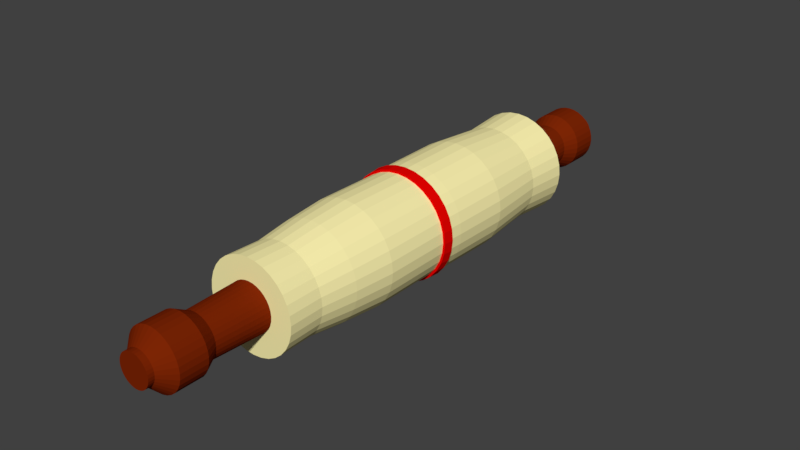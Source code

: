 # Source: scroll.blend  (saved by Blender 2.78.0; exported with 4.5.12 LTS)
import bpy
from mathutils import Matrix  # noqa: F401  (used for matrix-valued properties, if any)

bpy.ops.wm.read_factory_settings(use_empty=True)
scene = bpy.context.scene
scene.name = 'Scene'

# ---- collections
col_collection_1 = bpy.data.collections.new('Collection 1'); scene.collection.children.link(col_collection_1)

# ---- materials (node trees are filled in below, after node groups)
mat_material_003 = bpy.data.materials.new('Material.003')
mat_material_003.alpha_threshold = 0.0
mat_material_003.use_transparent_shadow = False
mat_material_003.diffuse_color = (1.0, 0.9116, 0.4422, 1.0)
mat_material_003.roughness = 0.5
mat_material_003.specular_intensity = 0.0
mat_material_001 = bpy.data.materials.new('Material.001')
mat_material_001.alpha_threshold = 0.0
mat_material_001.use_transparent_shadow = False
mat_material_001.diffuse_color = (0.8, 0.0007881, 0.0, 1.0)
mat_material_001.roughness = 0.5
mat_material_001.specular_intensity = 0.0
mat_material_002 = bpy.data.materials.new('Material.002')
mat_material_002.alpha_threshold = 0.0
mat_material_002.use_transparent_shadow = False
mat_material_002.diffuse_color = (0.2019, 0.01872, 0.001587, 1.0)
mat_material_002.roughness = 0.5
mat_material_002.specular_intensity = 0.0
mat_material_004 = bpy.data.materials.new('Material.004')
mat_material_004.alpha_threshold = 0.0
mat_material_004.use_transparent_shadow = False
mat_material_004.diffuse_color = (1.0, 0.9116, 0.4422, 1.0)
mat_material_004.roughness = 0.5
mat_material_004.specular_intensity = 0.0
mat_material_005 = bpy.data.materials.new('Material.005')
mat_material_005.alpha_threshold = 0.0
mat_material_005.use_transparent_shadow = False
mat_material_005.diffuse_color = (0.8, 0.0007881, 0.0, 1.0)
mat_material_005.roughness = 0.5
mat_material_005.specular_intensity = 0.0
mat_material_006 = bpy.data.materials.new('Material.006')
mat_material_006.alpha_threshold = 0.0
mat_material_006.use_transparent_shadow = False
mat_material_006.diffuse_color = (0.2019, 0.01872, 0.001587, 1.0)
mat_material_006.roughness = 0.5
mat_material_006.specular_intensity = 0.0

# ---- material node trees

# ---- world
world_world = bpy.data.worlds.new('World'); scene.world = world_world
world_world.color = (0.05088, 0.05088, 0.05088)
world_world.use_sun_shadow = False
world_world.sun_shadow_jitter_overblur = 0.0
world_world.cycles.sampling_method = 'MANUAL'

# ---- meshes
me_cylinder = bpy.data.meshes.new('Cylinder')
me_cylinder.from_pydata([(8.77e-09, 0.9108, -0.9333), (2.434e-08, 0.795, 1.0), (0.1777, 0.8933, -0.9333), (0.1551, 0.7798, 1.0), (0.3485, 0.8415, -0.9333), (0.3042, 0.7345, 1.0), (0.506, 0.7573, -0.9333), (0.4417, 0.661, 1.0), (0.644, 0.644, -0.9333), (0.5622, 0.5622, 1.0), (0.7573, 0.506, -0.9333), (0.661, 0.4417, 1.0), (0.8415, 0.3485, -0.9333), (0.7345, 0.3042, 1.0), (0.8933, 0.1777, -0.9333), (0.7798, 0.1551, 1.0), (0.9108, 1.01e-07, -0.9333), (0.795, 1.184e-07, 1.0), (0.8933, -0.1777, -0.9333), (0.7798, -0.1551, 1.0), (0.8415, -0.3485, -0.9333), (0.7345, -0.3042, 1.0), (0.7573, -0.506, -0.9333), (0.661, -0.4417, 1.0), (0.644, -0.644, -0.9333), (0.5622, -0.5622, 1.0), (0.506, -0.7573, -0.9333), (0.4417, -0.661, 1.0), (0.3485, -0.8415, -0.9333), (0.3042, -0.7345, 1.0), (0.1777, -0.8933, -0.9333), (0.1551, -0.7798, 1.0), (-2.88e-07, -0.9108, -0.9333), (-2.347e-07, -0.795, 1.0), (-0.1777, -0.8933, -0.9333), (-0.1551, -0.7798, 1.0), (-0.3486, -0.8415, -0.9333), (-0.3042, -0.7345, 1.0), (-0.506, -0.7573, -0.9333), (-0.4417, -0.661, 1.0), (-0.644, -0.644, -0.9333), (-0.5622, -0.5622, 1.0), (-0.7573, -0.506, -0.9333), (-0.661, -0.4417, 1.0), (-0.8415, -0.3485, -0.9333), (-0.7345, -0.3042, 1.0), (-0.8933, -0.1777, -0.9333), (-0.7798, -0.1551, 1.0), (-0.9108, 9.117e-07, -0.9333), (-0.795, 8.261e-07, 1.0), (-0.8933, 0.1777, -0.9333), (-0.7798, 0.1551, 1.0), (-0.8415, 0.3486, -0.9333), (-0.7345, 0.3042, 1.0), (-0.7573, 0.506, -0.9333), (-0.661, 0.4417, 1.0), (-0.644, 0.644, -0.9333), (-0.5622, 0.5622, 1.0), (-0.506, 0.7573, -0.9333), (-0.4417, 0.661, 1.0), (-0.3485, 0.8415, -0.9333), (-0.3042, 0.7345, 1.0), (-0.1777, 0.8933, -0.9333), (-0.1551, 0.7798, 1.0), (1.693e-08, 0.8574, 0.6228), (0.1673, 0.8409, 0.6228), (0.3281, 0.7921, 0.6228), (0.4763, 0.7129, 0.6228), (0.6063, 0.6063, 0.6228), (0.7129, 0.4763, 0.6228), (0.7921, 0.3281, 0.6228), (0.8409, 0.1673, 0.6228), (0.8574, 1.054e-07, 0.6228), (0.8409, -0.1673, 0.6228), (0.7921, -0.3281, 0.6228), (0.7129, -0.4763, 0.6228), (0.6063, -0.6063, 0.6228), (0.4763, -0.7129, 0.6228), (0.3281, -0.7921, 0.6228), (0.1673, -0.8409, 0.6228), (-2.624e-07, -0.8574, 0.6228), (-0.1673, -0.8409, 0.6228), (-0.3281, -0.7921, 0.6228), (-0.4763, -0.7129, 0.6228), (-0.6063, -0.6063, 0.6228), (-0.7129, -0.4763, 0.6228), (-0.7921, -0.3281, 0.6228), (-0.8409, -0.1673, 0.6228), (-0.8574, 8.685e-07, 0.6228), (-0.8409, 0.1673, 0.6228), (-0.7921, 0.3281, 0.6228), (-0.7129, 0.4763, 0.6228), (-0.6063, 0.6063, 0.6228), (-0.4763, 0.7129, 0.6228), (-0.3281, 0.7921, 0.6228), (-0.1673, 0.8409, 0.6228), (0.1774, 0.892, 0.04895), (0.348, 0.8402, 0.04895), (0.5053, 0.7562, 0.04895), (0.6431, 0.6431, 0.04895), (0.7562, 0.5053, 0.04895), (0.8402, 0.348, 0.04895), (0.892, 0.1774, 0.04895), (0.9095, 7.488e-08, 0.04895), (0.892, -0.1774, 0.04895), (0.8402, -0.348, 0.04895), (0.7562, -0.5053, 0.04895), (0.6431, -0.6431, 0.04895), (0.5053, -0.7562, 0.04895), (0.348, -0.8402, 0.04895), (0.1774, -0.892, 0.04895), (-2.856e-07, -0.9095, 0.04895), (-0.1774, -0.892, 0.04895), (-0.348, -0.8402, 0.04895), (-0.5053, -0.7562, 0.04895), (-0.6431, -0.6431, 0.04895), (-0.7562, -0.5053, 0.04895), (-0.8402, -0.348, 0.04895), (-0.892, -0.1774, 0.04895), (-0.9095, 8.844e-07, 0.04895), (-0.892, 0.1774, 0.04895), (-0.8402, 0.348, 0.04895), (-0.7562, 0.5053, 0.04895), (-0.6431, 0.6431, 0.04895), (-0.5053, 0.7562, 0.04895), (-0.348, 0.8402, 0.04895), (-0.1774, 0.892, 0.04895), (1.075e-08, 0.9095, 0.04895), (0.1847, 0.9286, -0.3897), (0.3623, 0.8747, -0.3897), (0.526, 0.7872, -0.3897), (0.6695, 0.6695, -0.3897), (0.7872, 0.526, -0.3897), (0.8747, 0.3623, -0.3897), (0.9286, 0.1847, -0.3897), (0.9468, 9.279e-08, -0.3897), (0.9286, -0.1847, -0.3897), (0.8747, -0.3623, -0.3897), (0.7872, -0.526, -0.3897), (0.6695, -0.6695, -0.3897), (0.526, -0.7872, -0.3897), (0.3623, -0.8747, -0.3897), (0.1847, -0.9286, -0.3897), (-3.04e-07, -0.9468, -0.3897), (-0.1847, -0.9286, -0.3897), (-0.3623, -0.8747, -0.3897), (-0.526, -0.7872, -0.3897), (-0.6695, -0.6695, -0.3897), (-0.7872, -0.526, -0.3897), (-0.8747, -0.3623, -0.3897), (-0.9286, -0.1847, -0.3897), (-0.9468, 9.355e-07, -0.3897), (-0.9286, 0.1847, -0.3897), (-0.8747, 0.3623, -0.3897), (-0.7872, 0.526, -0.3897), (-0.6695, 0.6695, -0.3897), (-0.526, 0.7872, -0.3897), (-0.3623, 0.8747, -0.3897), (-0.1847, 0.9286, -0.3897), (4.5e-09, 0.9468, -0.3897), (0.1671, 0.8399, -0.7145), (0.3277, 0.7911, -0.7145), (0.4757, 0.712, -0.7145), (0.6055, 0.6055, -0.7145), (0.712, 0.4757, -0.7145), (0.7911, 0.3277, -0.7145), (0.8399, 0.1671, -0.7145), (0.8563, 1.134e-07, -0.7145), (0.8399, -0.1671, -0.7145), (0.7911, -0.3277, -0.7145), (0.712, -0.4757, -0.7145), (0.6055, -0.6055, -0.7145), (0.4757, -0.712, -0.7145), (0.3277, -0.7911, -0.7145), (0.1671, -0.8399, -0.7145), (-2.638e-07, -0.8563, -0.7145), (-0.1671, -0.8399, -0.7145), (-0.3277, -0.7911, -0.7145), (-0.4757, -0.712, -0.7145), (-0.6055, -0.6055, -0.7145), (-0.712, -0.4757, -0.7145), (-0.7911, -0.3277, -0.7145), (-0.8399, -0.1671, -0.7145), (-0.8563, 8.756e-07, -0.7145), (-0.8399, 0.1671, -0.7145), (-0.7911, 0.3277, -0.7145), (-0.712, 0.4757, -0.7145), (-0.6055, 0.6055, -0.7145), (-0.4757, 0.712, -0.7145), (-0.3277, 0.7911, -0.7145), (-0.1671, 0.8399, -0.7145), (1.524e-08, 0.8563, -0.7145), (1.167e-08, 0.9171, 0.4082), (0.1789, 0.8995, 0.4082), (0.351, 0.8473, 0.4082), (0.5095, 0.7626, 0.4082), (0.6485, 0.6485, 0.4082), (0.7626, 0.5095, 0.4082), (0.8473, 0.351, 0.4082), (0.8995, 0.1789, 0.4082), (0.9171, 9.26e-08, 0.4082), (0.8995, -0.1789, 0.4082), (0.8473, -0.351, 0.4082), (0.7626, -0.5095, 0.4082), (0.6485, -0.6485, 0.4082), (0.5095, -0.7626, 0.4082), (0.351, -0.8473, 0.4082), (0.1789, -0.8995, 0.4082), (-2.872e-07, -0.9171, 0.4082), (-0.1789, -0.8995, 0.4082), (-0.351, -0.8473, 0.4082), (-0.5095, -0.7626, 0.4082), (-0.6485, -0.6485, 0.4082), (-0.7626, -0.5095, 0.4082), (-0.8473, -0.351, 0.4082), (-0.8995, -0.1789, 0.4082), (-0.9171, 9.089e-07, 0.4082), (-0.8995, 0.1789, 0.4082), (-0.8473, 0.351, 0.4082), (-0.7626, 0.5095, 0.4082), (-0.6485, 0.6485, 0.4082), (-0.5095, 0.7626, 0.4082), (-0.351, 0.8473, 0.4082), (-0.1789, 0.8995, 0.4082), (2.451e-08, 0.7776, 0.8114), (0.1517, 0.7627, 0.8114), (0.2976, 0.7184, 0.8114), (0.432, 0.6466, 0.8114), (0.5499, 0.5499, 0.8114), (0.6466, 0.432, 0.8114), (0.7184, 0.2976, 0.8114), (0.7627, 0.1517, 0.8114), (0.7776, 1.266e-07, 0.8114), (0.7627, -0.1517, 0.8114), (0.7184, -0.2976, 0.8114), (0.6466, -0.432, 0.8114), (0.5499, -0.5499, 0.8114), (0.432, -0.6466, 0.8114), (0.2976, -0.7184, 0.8114), (0.1517, -0.7627, 0.8114), (-2.289e-07, -0.7776, 0.8114), (-0.1517, -0.7627, 0.8114), (-0.2976, -0.7184, 0.8114), (-0.432, -0.6466, 0.8114), (-0.5499, -0.5499, 0.8114), (-0.6466, -0.432, 0.8114), (-0.7184, -0.2976, 0.8114), (-0.7627, -0.1517, 0.8114), (-0.7776, 8.188e-07, 0.8114), (-0.7627, 0.1517, 0.8114), (-0.7184, 0.2976, 0.8114), (-0.6466, 0.432, 0.8114), (-0.5499, 0.5499, 0.8114), (-0.432, 0.6466, 0.8114), (-0.2976, 0.7184, 0.8114), (-0.1517, 0.7627, 0.8114), (7.14e-09, 0.9356, -0.07954), (0.1825, 0.9177, -0.07954), (0.3581, 0.8644, -0.07954), (0.5198, 0.778, -0.07954), (0.6616, 0.6616, -0.07954), (0.778, 0.5198, -0.07954), (0.8644, 0.3581, -0.07954), (0.9177, 0.1825, -0.07954), (0.9356, 9.244e-08, -0.07954), (0.9177, -0.1825, -0.07954), (0.8644, -0.3581, -0.07954), (0.778, -0.5198, -0.07954), (0.6616, -0.6616, -0.07954), (0.5198, -0.778, -0.07954), (0.3581, -0.8644, -0.07954), (0.1825, -0.9177, -0.07954), (-2.977e-07, -0.9356, -0.07954), (-0.1825, -0.9177, -0.07954), (-0.3581, -0.8644, -0.07954), (-0.5198, -0.778, -0.07954), (-0.6616, -0.6616, -0.07954), (-0.778, -0.5198, -0.07954), (-0.8644, -0.3581, -0.07954), (-0.9177, -0.1825, -0.07954), (-0.9356, 9.253e-07, -0.07954), (-0.9177, 0.1825, -0.07954), (-0.8644, 0.3581, -0.07954), (-0.778, 0.5198, -0.07954), (-0.6616, 0.6616, -0.07954), (-0.5198, 0.778, -0.07954), (-0.3581, 0.8644, -0.07954), (-0.1825, 0.9177, -0.07954), (8.671e-09, 0.9245, -0.0001124), (0.1804, 0.9068, -0.0001124), (0.3538, 0.8542, -0.0001124), (0.5136, 0.7687, -0.0001124), (0.6537, 0.6537, -0.0001124), (0.7687, 0.5136, -0.0001124), (0.8542, 0.3538, -0.0001124), (0.9068, 0.1804, -0.0001124), (0.9245, 8.866e-08, -0.0001124), (0.9068, -0.1804, -0.0001124), (0.8542, -0.3538, -0.0001124), (0.7687, -0.5136, -0.0001124), (0.6537, -0.6537, -0.0001124), (0.5136, -0.7687, -0.0001124), (0.3538, -0.8542, -0.0001124), (0.1804, -0.9068, -0.0001124), (-2.926e-07, -0.9245, -0.0001124), (-0.1804, -0.9068, -0.0001124), (-0.3538, -0.8542, -0.0001124), (-0.5136, -0.7687, -0.0001124), (-0.6537, -0.6537, -0.0001124), (-0.7687, -0.5136, -0.0001124), (-0.8542, -0.3538, -0.0001124), (-0.9068, -0.1804, -0.0001124), (-0.9245, 9.116e-07, -0.0001124), (-0.9068, 0.1804, -0.0001124), (-0.8542, 0.3538, -0.0001124), (-0.7687, 0.5136, -0.0001124), (-0.6537, 0.6537, -0.0001124), (-0.5136, 0.7687, -0.0001124), (-0.3538, 0.8542, -0.0001124), (-0.1804, 0.9068, -0.0001124), (4.627e-09, 0.9684, -0.001277), (6.805e-09, 0.9526, 0.05011), (0.1858, 0.9343, 0.05011), (0.3646, 0.8801, 0.05011), (0.5292, 0.7921, 0.05011), (0.6736, 0.6736, 0.05011), (0.7921, 0.5292, 0.05011), (0.8801, 0.3646, 0.05011), (0.9343, 0.1858, 0.05011), (0.9526, 6.561e-08, 0.05011), (0.9343, -0.1858, 0.05011), (0.8801, -0.3646, 0.05011), (0.7921, -0.5292, 0.05011), (0.6736, -0.6736, 0.05011), (0.5292, -0.7921, 0.05011), (0.3646, -0.8801, 0.05011), (0.1858, -0.9343, 0.05011), (-3.036e-07, -0.9526, 0.05011), (-0.1858, -0.9343, 0.05011), (-0.3646, -0.8801, 0.05011), (-0.5292, -0.7921, 0.05011), (-0.6736, -0.6736, 0.05011), (-0.7921, -0.5292, 0.05011), (-0.8801, -0.3646, 0.05011), (-0.9343, -0.1858, 0.05011), (-0.9526, 9.135e-07, 0.05011), (-0.9343, 0.1858, 0.05011), (-0.8801, 0.3646, 0.05011), (-0.7921, 0.5292, 0.05011), (-0.6736, 0.6736, 0.05011), (-0.5292, 0.7921, 0.05011), (-0.3646, 0.8801, 0.05011), (-0.1858, 0.9343, 0.05011), (0.1889, 0.9498, -0.001277), (0.3706, 0.8947, -0.001277), (0.538, 0.8052, -0.001277), (0.6848, 0.6848, -0.001277), (0.8052, 0.538, -0.001277), (0.8947, 0.3706, -0.001277), (0.9498, 0.1889, -0.001277), (0.9684, 8.004e-08, -0.001277), (0.9498, -0.1889, -0.001277), (0.8947, -0.3706, -0.001277), (0.8052, -0.538, -0.001277), (0.6848, -0.6848, -0.001277), (0.538, -0.8052, -0.001277), (0.3706, -0.8947, -0.001276), (0.1889, -0.9498, -0.001276), (-3.109e-07, -0.9684, -0.001276), (-0.1889, -0.9498, -0.001276), (-0.3706, -0.8947, -0.001276), (-0.538, -0.8052, -0.001277), (-0.6848, -0.6848, -0.001277), (-0.8052, -0.538, -0.001277), (-0.8947, -0.3706, -0.001277), (-0.9498, -0.1889, -0.001277), (-0.9684, 9.42e-07, -0.001277), (-0.9498, 0.1889, -0.001277), (-0.8947, 0.3706, -0.001277), (-0.8052, 0.538, -0.001277), (-0.6848, 0.6848, -0.001277), (-0.538, 0.8052, -0.001277), (-0.3706, 0.8947, -0.001277), (-0.1889, 0.9498, -0.001277), (6.863e-08, 0.4352, -0.9333), (0.08489, 0.4268, -0.9333), (0.1665, 0.402, -0.9333), (0.2418, 0.3618, -0.9333), (0.3077, 0.3077, -0.9333), (0.3618, 0.2418, -0.9333), (0.402, 0.1665, -0.9333), (0.4268, 0.08489, -0.9333), (0.4352, 2.049e-07, -0.9333), (0.4268, -0.08489, -0.9333), (0.402, -0.1665, -0.9333), (0.3618, -0.2418, -0.9333), (0.3077, -0.3077, -0.9333), (0.2418, -0.3618, -0.9333), (0.1665, -0.402, -0.9333), (0.08489, -0.4268, -0.9333), (-7.316e-08, -0.4352, -0.9333), (-0.08489, -0.4268, -0.9333), (-0.1665, -0.402, -0.9333), (-0.2418, -0.3618, -0.9333), (-0.3077, -0.3077, -0.9333), (-0.3618, -0.2418, -0.9333), (-0.402, -0.1665, -0.9333), (-0.4268, -0.08489, -0.9333), (-0.4352, 5.922e-07, -0.9333), (-0.4268, 0.0849, -0.9333), (-0.402, 0.1665, -0.9333), (-0.3618, 0.2418, -0.9333), (-0.3077, 0.3077, -0.9333), (-0.2418, 0.3618, -0.9333), (-0.1665, 0.402, -0.9333), (-0.08489, 0.4268, -0.9333), (0.08079, 0.4061, 1.0), (6.332e-08, 0.4141, 1.0), (0.1585, 0.3826, 1.0), (0.2301, 0.3443, 1.0), (0.2928, 0.2928, 1.0), (0.3443, 0.2301, 1.0), (0.3826, 0.1585, 1.0), (0.4061, 0.08079, 1.0), (0.4141, 2.089e-07, 1.0), (0.4061, -0.08079, 1.0), (0.3826, -0.1585, 1.0), (0.3443, -0.2301, 1.0), (0.2928, -0.2928, 1.0), (0.2301, -0.3443, 1.0), (0.1585, -0.3826, 1.0), (0.08079, -0.4061, 1.0), (-7.161e-08, -0.4141, 1.0), (-0.08079, -0.4061, 1.0), (-0.1585, -0.3826, 1.0), (-0.2301, -0.3443, 1.0), (-0.2928, -0.2928, 1.0), (-0.3443, -0.2301, 1.0), (-0.3826, -0.1585, 1.0), (-0.4061, -0.08079, 1.0), (-0.4141, 5.775e-07, 1.0), (-0.4061, 0.08079, 1.0), (-0.3826, 0.1585, 1.0), (-0.3443, 0.2301, 1.0), (-0.2928, 0.2928, 1.0), (-0.2301, 0.3443, 1.0), (-0.1585, 0.3826, 1.0), (-0.08079, 0.4061, 1.0), (0.05529, 0.278, 1.6), (-5.807e-08, 0.2834, 1.6), (0.1085, 0.2618, 1.6), (0.1574, 0.2356, 1.6), (0.2004, 0.2004, 1.6), (0.2356, 0.1574, 1.6), (0.2618, 0.1085, 1.6), (0.278, 0.05529, 1.6), (0.2834, 2.921e-07, 1.6), (0.278, -0.05529, 1.6), (0.2618, -0.1085, 1.6), (0.2356, -0.1574, 1.6), (0.2004, -0.2004, 1.6), (0.1574, -0.2356, 1.6), (0.1085, -0.2618, 1.6), (0.05529, -0.2779, 1.6), (-1.504e-07, -0.2834, 1.6), (-0.05529, -0.2779, 1.6), (-0.1085, -0.2618, 1.6), (-0.1574, -0.2356, 1.6), (-0.2004, -0.2004, 1.6), (-0.2356, -0.1574, 1.6), (-0.2618, -0.1085, 1.6), (-0.278, -0.05529, 1.6), (-0.2834, 5.444e-07, 1.6), (-0.278, 0.05529, 1.6), (-0.2618, 0.1085, 1.6), (-0.2356, 0.1574, 1.6), (-0.2004, 0.2004, 1.6), (-0.1574, 0.2356, 1.6), (-0.1085, 0.2618, 1.6), (-0.05529, 0.278, 1.6), (-0.3513, 0.1455, 1.289), (-0.3162, 0.2113, 1.289), (0.2113, -0.3162, 1.289), (0.1455, -0.3513, 1.289), (6.731e-08, 0.3803, 1.289), (0.07418, 0.373, 1.289), (-0.2689, 0.2689, 1.289), (0.07418, -0.373, 1.289), (0.1455, 0.3513, 1.289), (-0.2113, 0.3162, 1.289), (-5.659e-08, -0.3803, 1.289), (0.2113, 0.3162, 1.289), (-0.1455, 0.3513, 1.289), (-0.07418, -0.373, 1.289), (0.2689, 0.2689, 1.289), (-0.07418, 0.373, 1.289), (-0.1455, -0.3513, 1.289), (0.3162, 0.2113, 1.289), (-0.2113, -0.3162, 1.289), (0.3513, 0.1455, 1.289), (-0.2689, -0.2689, 1.289), (0.373, 0.07418, 1.289), (-0.3162, -0.2113, 1.289), (0.3803, 2.609e-07, 1.289), (-0.3513, -0.1455, 1.289), (0.373, -0.07418, 1.289), (-0.373, -0.07418, 1.289), (0.3513, -0.1455, 1.289), (-0.3803, 5.993e-07, 1.289), (0.3162, -0.2113, 1.289), (-0.373, 0.07419, 1.289), (0.2689, -0.2689, 1.289), (-0.2618, 0.1085, 1.569), (0.1574, -0.2356, 1.569), (-4.172e-08, 0.2834, 1.569), (-0.2356, 0.1574, 1.569), (0.1085, -0.2618, 1.569), (0.05529, 0.278, 1.569), (-0.2004, 0.2004, 1.569), (0.05529, -0.2779, 1.569), (0.1085, 0.2618, 1.569), (-0.1574, 0.2356, 1.569), (-1.341e-07, -0.2834, 1.569), (0.1574, 0.2356, 1.569), (-0.1085, 0.2618, 1.569), (-0.05529, -0.2779, 1.569), (0.2004, 0.2004, 1.569), (-0.05529, 0.278, 1.569), (-0.1085, -0.2618, 1.569), (0.2356, 0.1574, 1.569), (-0.1574, -0.2356, 1.569), (0.2618, 0.1085, 1.569), (-0.2004, -0.2004, 1.569), (0.278, 0.05529, 1.569), (-0.2356, -0.1574, 1.569), (0.2834, 2.914e-07, 1.569), (-0.2618, -0.1085, 1.569), (0.278, -0.05529, 1.569), (-0.278, -0.05529, 1.569), (0.2618, -0.1085, 1.569), (-0.2834, 5.437e-07, 1.569), (0.2356, -0.1574, 1.569), (-0.278, 0.05529, 1.569), (0.2004, -0.2004, 1.569), (-0.4246, 0.2837, 1.504), (0.1954, -0.4717, 1.504), (0.09962, 0.5008, 1.504), (-0.3611, 0.3611, 1.504), (0.09962, -0.5008, 1.504), (0.1954, 0.4717, 1.504), (-0.2837, 0.4246, 1.504), (-2.065e-07, -0.5106, 1.504), (0.2837, 0.4246, 1.504), (-0.1954, 0.4717, 1.504), (-0.09962, -0.5008, 1.504), (0.3611, 0.3611, 1.504), (-0.09961, 0.5008, 1.504), (-0.1954, -0.4717, 1.504), (0.4246, 0.2837, 1.504), (-0.2837, -0.4246, 1.504), (0.4717, 0.1954, 1.504), (-0.3611, -0.3611, 1.504), (0.5008, 0.09962, 1.504), (-0.4246, -0.2837, 1.504), (0.5106, 2.381e-07, 1.504), (-0.4717, -0.1954, 1.504), (0.5008, -0.09962, 1.504), (-0.5008, -0.09961, 1.504), (0.4717, -0.1954, 1.504), (-0.5106, 6.926e-07, 1.504), (0.4246, -0.2837, 1.504), (-0.5008, 0.09962, 1.504), (0.3611, -0.3611, 1.504), (-0.4717, 0.1954, 1.504), (0.2837, -0.4246, 1.504), (-4.013e-08, 0.5106, 1.504), (-0.4246, 0.2837, 1.36), (0.1954, -0.4717, 1.36), (0.09962, 0.5008, 1.36), (-0.3611, 0.3611, 1.36), (0.09962, -0.5008, 1.36), (0.1954, 0.4717, 1.36), (-0.2837, 0.4246, 1.36), (-1.298e-07, -0.5106, 1.36), (0.2837, 0.4246, 1.36), (-0.1954, 0.4717, 1.36), (-0.09962, -0.5008, 1.36), (0.3611, 0.3611, 1.36), (-0.09961, 0.5008, 1.36), (-0.1954, -0.4717, 1.36), (0.4246, 0.2837, 1.36), (-0.2837, -0.4246, 1.36), (0.4717, 0.1954, 1.36), (-0.3611, -0.3611, 1.36), (0.5008, 0.09962, 1.36), (-0.4246, -0.2837, 1.36), (0.5106, 2.348e-07, 1.36), (-0.4717, -0.1954, 1.36), (0.5008, -0.09962, 1.36), (-0.5008, -0.09961, 1.36), (0.4717, -0.1954, 1.36), (-0.5106, 6.893e-07, 1.36), (0.4246, -0.2837, 1.36), (-0.5008, 0.09962, 1.36), (0.3611, -0.3611, 1.36), (-0.4717, 0.1954, 1.36), (0.2837, -0.4246, 1.36), (3.663e-08, 0.5106, 1.36)], [], [(224, 1, 3, 225), (225, 3, 5, 226), (226, 5, 7, 227), (227, 7, 9, 228), (228, 9, 11, 229), (229, 11, 13, 230), (230, 13, 15, 231), (231, 15, 17, 232), (232, 17, 19, 233), (233, 19, 21, 234), (234, 21, 23, 235), (235, 23, 25, 236), (236, 25, 27, 237), (237, 27, 29, 238), (238, 29, 31, 239), (239, 31, 33, 240), (240, 33, 35, 241), (241, 35, 37, 242), (242, 37, 39, 243), (243, 39, 41, 244), (244, 41, 43, 245), (245, 43, 45, 246), (246, 45, 47, 247), (247, 47, 49, 248), (248, 49, 51, 249), (249, 51, 53, 250), (250, 53, 55, 251), (251, 55, 57, 252), (252, 57, 59, 253), (253, 59, 61, 254), (59, 57, 444, 445), (254, 61, 63, 255), (255, 63, 1, 224), (12, 14, 391, 390), (223, 95, 64, 192), (222, 94, 95, 223), (221, 93, 94, 222), (220, 92, 93, 221), (219, 91, 92, 220), (218, 90, 91, 219), (217, 89, 90, 218), (216, 88, 89, 217), (215, 87, 88, 216), (214, 86, 87, 215), (213, 85, 86, 214), (212, 84, 85, 213), (211, 83, 84, 212), (210, 82, 83, 211), (209, 81, 82, 210), (208, 80, 81, 209), (207, 79, 80, 208), (206, 78, 79, 207), (205, 77, 78, 206), (204, 76, 77, 205), (203, 75, 76, 204), (202, 74, 75, 203), (201, 73, 74, 202), (200, 72, 73, 201), (199, 71, 72, 200), (198, 70, 71, 199), (197, 69, 70, 198), (196, 68, 69, 197), (195, 67, 68, 196), (194, 66, 67, 195), (193, 65, 66, 194), (192, 64, 65, 193), (114, 115, 341, 340), (292, 291, 355, 356), (319, 318, 382, 383), (113, 114, 340, 339), (293, 292, 356, 357), (288, 319, 383, 320), (112, 113, 339, 338), (294, 293, 357, 358), (111, 112, 338, 337), (295, 294, 358, 359), (110, 111, 337, 336), (296, 295, 359, 360), (109, 110, 336, 335), (297, 296, 360, 361), (108, 109, 335, 334), (298, 297, 361, 362), (107, 108, 334, 333), (299, 298, 362, 363), (106, 107, 333, 332), (300, 299, 363, 364), (105, 106, 332, 331), (301, 300, 364, 365), (104, 105, 331, 330), (302, 301, 365, 366), (103, 104, 330, 329), (303, 302, 366, 367), (102, 103, 329, 328), (304, 303, 367, 368), (101, 102, 328, 327), (305, 304, 368, 369), (100, 101, 327, 326), (306, 305, 369, 370), (190, 158, 159, 191), (189, 157, 158, 190), (188, 156, 157, 189), (187, 155, 156, 188), (186, 154, 155, 187), (185, 153, 154, 186), (184, 152, 153, 185), (183, 151, 152, 184), (182, 150, 151, 183), (181, 149, 150, 182), (180, 148, 149, 181), (179, 147, 148, 180), (178, 146, 147, 179), (177, 145, 146, 178), (176, 144, 145, 177), (175, 143, 144, 176), (174, 142, 143, 175), (173, 141, 142, 174), (172, 140, 141, 173), (171, 139, 140, 172), (170, 138, 139, 171), (169, 137, 138, 170), (168, 136, 137, 169), (167, 135, 136, 168), (166, 134, 135, 167), (165, 133, 134, 166), (164, 132, 133, 165), (163, 131, 132, 164), (162, 130, 131, 163), (161, 129, 130, 162), (160, 128, 129, 161), (191, 159, 128, 160), (0, 191, 160, 2), (2, 160, 161, 4), (4, 161, 162, 6), (6, 162, 163, 8), (8, 163, 164, 10), (10, 164, 165, 12), (12, 165, 166, 14), (14, 166, 167, 16), (16, 167, 168, 18), (18, 168, 169, 20), (20, 169, 170, 22), (22, 170, 171, 24), (24, 171, 172, 26), (26, 172, 173, 28), (28, 173, 174, 30), (30, 174, 175, 32), (32, 175, 176, 34), (34, 176, 177, 36), (36, 177, 178, 38), (38, 178, 179, 40), (40, 179, 180, 42), (42, 180, 181, 44), (44, 181, 182, 46), (46, 182, 183, 48), (48, 183, 184, 50), (50, 184, 185, 52), (52, 185, 186, 54), (54, 186, 187, 56), (56, 187, 188, 58), (58, 188, 189, 60), (60, 189, 190, 62), (62, 190, 191, 0), (127, 192, 193, 96), (96, 193, 194, 97), (97, 194, 195, 98), (98, 195, 196, 99), (99, 196, 197, 100), (100, 197, 198, 101), (101, 198, 199, 102), (102, 199, 200, 103), (103, 200, 201, 104), (104, 201, 202, 105), (105, 202, 203, 106), (106, 203, 204, 107), (107, 204, 205, 108), (108, 205, 206, 109), (109, 206, 207, 110), (110, 207, 208, 111), (111, 208, 209, 112), (112, 209, 210, 113), (113, 210, 211, 114), (114, 211, 212, 115), (115, 212, 213, 116), (116, 213, 214, 117), (117, 214, 215, 118), (118, 215, 216, 119), (119, 216, 217, 120), (120, 217, 218, 121), (121, 218, 219, 122), (122, 219, 220, 123), (123, 220, 221, 124), (124, 221, 222, 125), (125, 222, 223, 126), (126, 223, 192, 127), (95, 255, 224, 64), (94, 254, 255, 95), (93, 253, 254, 94), (92, 252, 253, 93), (91, 251, 252, 92), (90, 250, 251, 91), (89, 249, 250, 90), (88, 248, 249, 89), (87, 247, 248, 88), (86, 246, 247, 87), (85, 245, 246, 86), (84, 244, 245, 85), (83, 243, 244, 84), (82, 242, 243, 83), (81, 241, 242, 82), (80, 240, 241, 81), (79, 239, 240, 80), (78, 238, 239, 79), (77, 237, 238, 78), (76, 236, 237, 77), (75, 235, 236, 76), (74, 234, 235, 75), (73, 233, 234, 74), (72, 232, 233, 73), (71, 231, 232, 72), (70, 230, 231, 71), (69, 229, 230, 70), (68, 228, 229, 69), (67, 227, 228, 68), (66, 226, 227, 67), (65, 225, 226, 66), (64, 224, 225, 65), (158, 287, 256, 159), (157, 286, 287, 158), (156, 285, 286, 157), (155, 284, 285, 156), (154, 283, 284, 155), (153, 282, 283, 154), (152, 281, 282, 153), (151, 280, 281, 152), (150, 279, 280, 151), (149, 278, 279, 150), (148, 277, 278, 149), (147, 276, 277, 148), (146, 275, 276, 147), (145, 274, 275, 146), (144, 273, 274, 145), (143, 272, 273, 144), (142, 271, 272, 143), (141, 270, 271, 142), (140, 269, 270, 141), (139, 268, 269, 140), (138, 267, 268, 139), (137, 266, 267, 138), (136, 265, 266, 137), (135, 264, 265, 136), (134, 263, 264, 135), (133, 262, 263, 134), (132, 261, 262, 133), (131, 260, 261, 132), (130, 259, 260, 131), (129, 258, 259, 130), (128, 257, 258, 129), (159, 256, 257, 128), (287, 319, 288, 256), (286, 318, 319, 287), (285, 317, 318, 286), (284, 316, 317, 285), (283, 315, 316, 284), (282, 314, 315, 283), (281, 313, 314, 282), (280, 312, 313, 281), (279, 311, 312, 280), (278, 310, 311, 279), (277, 309, 310, 278), (276, 308, 309, 277), (275, 307, 308, 276), (274, 306, 307, 275), (273, 305, 306, 274), (272, 304, 305, 273), (271, 303, 304, 272), (270, 302, 303, 271), (269, 301, 302, 270), (268, 300, 301, 269), (267, 299, 300, 268), (266, 298, 299, 267), (265, 297, 298, 266), (264, 296, 297, 265), (263, 295, 296, 264), (262, 294, 295, 263), (261, 293, 294, 262), (260, 292, 293, 261), (259, 291, 292, 260), (258, 290, 291, 259), (257, 289, 290, 258), (256, 288, 289, 257), (320, 321, 322, 353), (353, 322, 323, 354), (354, 323, 324, 355), (355, 324, 325, 356), (356, 325, 326, 357), (357, 326, 327, 358), (358, 327, 328, 359), (359, 328, 329, 360), (360, 329, 330, 361), (361, 330, 331, 362), (362, 331, 332, 363), (363, 332, 333, 364), (364, 333, 334, 365), (365, 334, 335, 366), (366, 335, 336, 367), (367, 336, 337, 368), (368, 337, 338, 369), (369, 338, 339, 370), (370, 339, 340, 371), (371, 340, 341, 372), (372, 341, 342, 373), (373, 342, 343, 374), (374, 343, 344, 375), (375, 344, 345, 376), (376, 345, 346, 377), (377, 346, 347, 378), (378, 347, 348, 379), (379, 348, 349, 380), (380, 349, 350, 381), (381, 350, 351, 382), (382, 351, 352, 383), (383, 352, 321, 320), (318, 317, 381, 382), (291, 290, 354, 355), (115, 116, 342, 341), (317, 316, 380, 381), (290, 289, 353, 354), (116, 117, 343, 342), (316, 315, 379, 380), (289, 288, 320, 353), (117, 118, 344, 343), (315, 314, 378, 379), (118, 119, 345, 344), (314, 313, 377, 378), (119, 120, 346, 345), (313, 312, 376, 377), (120, 121, 347, 346), (312, 311, 375, 376), (121, 122, 348, 347), (127, 96, 322, 321), (311, 310, 374, 375), (122, 123, 349, 348), (96, 97, 323, 322), (310, 309, 373, 374), (123, 124, 350, 349), (309, 308, 372, 373), (97, 98, 324, 323), (124, 125, 351, 350), (308, 307, 371, 372), (98, 99, 325, 324), (125, 126, 352, 351), (307, 306, 370, 371), (99, 100, 326, 325), (126, 127, 321, 352), (30, 32, 400, 399), (48, 50, 409, 408), (4, 6, 387, 386), (22, 24, 396, 395), (40, 42, 405, 404), (58, 60, 414, 413), (14, 16, 392, 391), (32, 34, 401, 400), (50, 52, 410, 409), (6, 8, 388, 387), (24, 26, 397, 396), (42, 44, 406, 405), (60, 62, 415, 414), (16, 18, 393, 392), (34, 36, 402, 401), (52, 54, 411, 410), (8, 10, 389, 388), (26, 28, 398, 397), (44, 46, 407, 406), (0, 2, 385, 384), (62, 0, 384, 415), (18, 20, 394, 393), (36, 38, 403, 402), (54, 56, 412, 411), (10, 12, 390, 389), (28, 30, 399, 398), (46, 48, 408, 407), (2, 4, 386, 385), (20, 22, 395, 394), (38, 40, 404, 403), (56, 58, 413, 412), (515, 512, 474, 475), (15, 13, 422, 423), (33, 31, 431, 432), (51, 49, 440, 441), (7, 5, 418, 419), (25, 23, 427, 428), (43, 41, 436, 437), (61, 59, 445, 446), (17, 15, 423, 424), (35, 33, 432, 433), (53, 51, 441, 442), (9, 7, 419, 420), (27, 25, 428, 429), (45, 43, 437, 438), (63, 61, 446, 447), (19, 17, 424, 425), (37, 35, 433, 434), (55, 53, 442, 443), (11, 9, 420, 421), (29, 27, 429, 430), (47, 45, 438, 439), (3, 1, 417, 416), (1, 63, 447, 417), (21, 19, 425, 426), (39, 37, 434, 435), (57, 55, 443, 444), (13, 11, 421, 422), (31, 29, 430, 431), (49, 47, 439, 440), (5, 3, 416, 418), (23, 21, 426, 427), (41, 39, 435, 436), (448, 449, 479, 478, 477, 476, 475, 474, 473, 472, 471, 470, 469, 468, 467, 466, 465, 464, 463, 462, 461, 460, 459, 458, 457, 456, 455, 454, 453, 452, 451, 450), (516, 513, 461, 462), (517, 514, 449, 448), (518, 515, 475, 476), (519, 516, 462, 463), (520, 517, 448, 450), (521, 518, 476, 477), (522, 519, 463, 464), (523, 520, 450, 451), (524, 521, 477, 478), (525, 522, 464, 465), (526, 523, 451, 452), (527, 524, 478, 479), (528, 525, 465, 466), (529, 526, 452, 453), (514, 527, 479, 449), (530, 528, 466, 467), (531, 529, 453, 454), (532, 530, 467, 468), (533, 531, 454, 455), (534, 532, 468, 469), (535, 533, 455, 456), (536, 534, 469, 470), (537, 535, 456, 457), (538, 536, 470, 471), (539, 537, 457, 458), (540, 538, 471, 472), (541, 539, 458, 459), (542, 540, 472, 473), (543, 541, 459, 460), (512, 542, 473, 474), (513, 543, 460, 461), (429, 428, 511, 482), (442, 441, 510, 480), (428, 427, 509, 511), (441, 440, 508, 510), (427, 426, 507, 509), (440, 439, 506, 508), (426, 425, 505, 507), (439, 438, 504, 506), (425, 424, 503, 505), (438, 437, 502, 504), (424, 423, 501, 503), (437, 436, 500, 502), (423, 422, 499, 501), (436, 435, 498, 500), (422, 421, 497, 499), (435, 434, 496, 498), (417, 447, 495, 484), (421, 420, 494, 497), (434, 433, 493, 496), (447, 446, 492, 495), (420, 419, 491, 494), (433, 432, 490, 493), (446, 445, 489, 492), (419, 418, 488, 491), (432, 431, 487, 490), (445, 444, 486, 489), (418, 416, 485, 488), (431, 430, 483, 487), (444, 443, 481, 486), (416, 417, 484, 485), (430, 429, 482, 483), (443, 442, 480, 481), (574, 572, 543, 513), (573, 571, 542, 512), (572, 570, 541, 543), (571, 569, 540, 542), (570, 568, 539, 541), (569, 567, 538, 540), (568, 566, 537, 539), (567, 565, 536, 538), (566, 564, 535, 537), (565, 563, 534, 536), (564, 562, 533, 535), (563, 561, 532, 534), (562, 560, 531, 533), (561, 559, 530, 532), (560, 558, 529, 531), (559, 557, 528, 530), (575, 556, 527, 514), (558, 555, 526, 529), (557, 554, 525, 528), (556, 553, 524, 527), (555, 552, 523, 526), (554, 551, 522, 525), (553, 550, 521, 524), (552, 549, 520, 523), (551, 548, 519, 522), (550, 547, 518, 521), (549, 546, 517, 520), (548, 545, 516, 519), (547, 544, 515, 518), (546, 575, 514, 517), (545, 574, 513, 516), (544, 573, 512, 515), (576, 605, 573, 544), (577, 606, 574, 545), (578, 607, 575, 546), (579, 576, 544, 547), (580, 577, 545, 548), (581, 578, 546, 549), (582, 579, 547, 550), (583, 580, 548, 551), (584, 581, 549, 552), (585, 582, 550, 553), (586, 583, 551, 554), (587, 584, 552, 555), (588, 585, 553, 556), (589, 586, 554, 557), (590, 587, 555, 558), (607, 588, 556, 575), (591, 589, 557, 559), (592, 590, 558, 560), (593, 591, 559, 561), (594, 592, 560, 562), (595, 593, 561, 563), (596, 594, 562, 564), (597, 595, 563, 565), (598, 596, 564, 566), (599, 597, 565, 567), (600, 598, 566, 568), (601, 599, 567, 569), (602, 600, 568, 570), (603, 601, 569, 571), (604, 602, 570, 572), (605, 603, 571, 573), (606, 604, 572, 574), (482, 511, 604, 606), (480, 510, 603, 605), (511, 509, 602, 604), (510, 508, 601, 603), (509, 507, 600, 602), (508, 506, 599, 601), (507, 505, 598, 600), (506, 504, 597, 599), (505, 503, 596, 598), (504, 502, 595, 597), (503, 501, 594, 596), (502, 500, 593, 595), (501, 499, 592, 594), (500, 498, 591, 593), (499, 497, 590, 592), (498, 496, 589, 591), (484, 495, 588, 607), (497, 494, 587, 590), (496, 493, 586, 589), (495, 492, 585, 588), (494, 491, 584, 587), (493, 490, 583, 586), (492, 489, 582, 585), (491, 488, 581, 584), (490, 487, 580, 583), (489, 486, 579, 582), (488, 485, 578, 581), (487, 483, 577, 580), (486, 481, 576, 579), (485, 484, 607, 578), (483, 482, 606, 577), (481, 480, 605, 576)])
me_cylinder.polygons.foreach_set('material_index', [0, 0, 0, 0, 0, 0, 0, 0, 0, 0, 0, 0, 0, 0, 0, 0, 0, 0, 0, 0, 0, 0, 0, 0, 0, 0, 0, 0, 0, 0, 0, 0, 0, 0, 0, 0, 0, 0, 0, 0, 0, 0, 0, 0, 0, 0, 0, 0, 0, 0, 0, 0, 0, 0, 0, 0, 0, 0, 0, 0, 0, 0, 0, 0, 0, 0, 1, 1, 1, 1, 1, 1, 1, 1, 1, 1, 1, 1, 1, 1, 1, 1, 1, 1, 1, 1, 1, 1, 1, 1, 1, 1, 1, 1, 1, 1, 1, 1, 0, 0, 0, 0, 0, 0, 0, 0, 0, 0, 0, 0, 0, 0, 0, 0, 0, 0, 0, 0, 0, 0, 0, 0, 0, 0, 0, 0, 0, 0, 0, 0, 0, 0, 0, 0, 0, 0, 0, 0, 0, 0, 0, 0, 0, 0, 0, 0, 0, 0, 0, 0, 0, 0, 0, 0, 0, 0, 0, 0, 0, 0, 0, 0, 0, 0, 0, 0, 0, 0, 0, 0, 0, 0, 0, 0, 0, 0, 0, 0, 0, 0, 0, 0, 0, 0, 0, 0, 0, 0, 0, 0, 0, 0, 0, 0, 0, 0, 0, 0, 0, 0, 0, 0, 0, 0, 0, 0, 0, 0, 0, 0, 0, 0, 0, 0, 0, 0, 0, 0, 0, 0, 0, 0, 0, 0, 0, 0, 0, 0, 0, 0, 0, 0, 0, 0, 0, 0, 0, 0, 0, 0, 0, 0, 0, 0, 0, 0, 0, 0, 0, 0, 0, 0, 0, 0, 0, 0, 0, 0, 0, 0, 0, 0, 0, 0, 0, 0, 0, 0, 0, 0, 0, 0, 0, 0, 0, 0, 0, 0, 0, 0, 0, 0, 0, 0, 0, 0, 0, 0, 0, 0, 1, 1, 1, 1, 1, 1, 1, 1, 1, 1, 1, 1, 1, 1, 1, 1, 1, 1, 1, 1, 1, 1, 1, 1, 1, 1, 1, 1, 1, 1, 1, 1, 1, 1, 1, 1, 1, 1, 1, 1, 1, 1, 1, 1, 1, 1, 1, 1, 1, 1, 1, 1, 1, 1, 1, 1, 1, 1, 1, 1, 1, 1, 1, 1, 0, 0, 0, 0, 0, 0, 0, 0, 0, 0, 0, 0, 0, 0, 0, 0, 0, 0, 0, 0, 0, 0, 0, 0, 0, 0, 0, 0, 0, 0, 0, 2, 0, 0, 0, 0, 0, 0, 0, 0, 0, 0, 0, 0, 0, 0, 0, 0, 0, 0, 0, 0, 0, 0, 0, 0, 0, 0, 0, 0, 0, 0, 0, 2, 2, 2, 2, 2, 2, 2, 2, 2, 2, 2, 2, 2, 2, 2, 2, 2, 2, 2, 2, 2, 2, 2, 2, 2, 2, 2, 2, 2, 2, 2, 2, 2, 2, 2, 2, 2, 2, 2, 2, 2, 2, 2, 2, 2, 2, 2, 2, 2, 2, 2, 2, 2, 2, 2, 2, 2, 2, 2, 2, 2, 2, 2, 2, 2, 2, 2, 2, 2, 2, 2, 2, 2, 2, 2, 2, 2, 2, 2, 2, 2, 2, 2, 2, 2, 2, 2, 2, 2, 2, 2, 2, 2, 2, 2, 2, 2, 2, 2, 2, 2, 2, 2, 2, 2, 2, 2, 2, 2, 2, 2, 2, 2, 2, 2, 2, 2, 2, 2, 2, 2, 2, 2, 2, 2, 2, 2, 2, 2, 2, 2, 2, 2, 2, 2, 2, 2, 2, 2, 2, 2, 2, 2, 2, 2, 2, 2, 2, 2, 2, 2, 2, 2, 2, 2, 2, 2, 2, 2, 2])
me_cylinder.materials.append(mat_material_003)
me_cylinder.materials.append(mat_material_001)
me_cylinder.materials.append(mat_material_002)
me_cylinder.use_remesh_preserve_volume = False
me_cylinder.use_remesh_preserve_attributes = False
me_cylinder.use_mirror_vertex_groups = False
me_cylinder.update()
me_cylinder_001 = bpy.data.meshes.new('Cylinder.001')
me_cylinder_001.from_pydata([(-0.06709, -2.642, -0.9334), (0.01666, -2.634, -0.9334), (-0.1476, -2.666, -0.9334), (-0.2218, -2.706, -0.9334), (-0.2869, -2.759, -0.9334), (-0.3403, -2.824, -0.9334), (-0.3799, -2.899, -0.9334), (-0.4044, -2.979, -0.9334), (-0.4126, -3.063, -0.9334), (-0.4044, -3.147, -0.9334), (-0.3799, -3.227, -0.9334), (-0.3403, -3.301, -0.9334), (-0.2869, -3.366, -0.9334), (-0.2218, -3.42, -0.9334), (-0.1476, -3.459, -0.9334), (-0.06709, -3.484, -0.9334), (0.01666, -3.492, -0.9334), (0.1004, -3.484, -0.9334), (0.1809, -3.459, -0.9334), (0.2551, -3.42, -0.9334), (0.3202, -3.366, -0.9334), (0.3736, -3.301, -0.9334), (0.4132, -3.227, -0.9334), (0.4377, -3.147, -0.9334), (0.4459, -3.063, -0.9334), (0.4377, -2.979, -0.9334), (0.4132, -2.899, -0.9334), (0.3736, -2.824, -0.9334), (0.3202, -2.759, -0.9334), (0.2551, -2.706, -0.9334), (0.1809, -2.666, -0.9334), (0.1004, -2.642, -0.9334), (-0.03863, -2.785, -1.533), (0.01666, -2.779, -1.533), (-0.09179, -2.801, -1.533), (-0.1408, -2.827, -1.533), (-0.1837, -2.862, -1.533), (-0.219, -2.905, -1.533), (-0.2452, -2.954, -1.533), (-0.2613, -3.008, -1.533), (-0.2667, -3.063, -1.533), (-0.2613, -3.118, -1.533), (-0.2452, -3.171, -1.533), (-0.219, -3.22, -1.533), (-0.1837, -3.263, -1.533), (-0.1408, -3.299, -1.533), (-0.09179, -3.325, -1.533), (-0.03863, -3.341, -1.533), (0.01666, -3.346, -1.533), (0.07194, -3.341, -1.533), (0.1251, -3.325, -1.533), (0.1741, -3.299, -1.533), (0.217, -3.263, -1.533), (0.2523, -3.22, -1.533), (0.2785, -3.171, -1.533), (0.2946, -3.118, -1.533), (0.3001, -3.063, -1.533), (0.2946, -3.008, -1.533), (0.2785, -2.954, -1.533), (0.2523, -2.905, -1.533), (0.217, -2.862, -1.533), (0.1741, -2.827, -1.533), (0.1251, -2.801, -1.533), (0.07194, -2.785, -1.533), (0.368, -2.917, -1.222), (0.3328, -2.852, -1.222), (-0.1946, -3.379, -1.222), (-0.1289, -3.414, -1.222), (0.01666, -2.683, -1.222), (-0.05753, -2.69, -1.222), (0.2855, -2.794, -1.222), (-0.05753, -3.436, -1.222), (-0.1289, -2.712, -1.222), (0.2279, -2.747, -1.222), (0.01666, -3.443, -1.222), (-0.1946, -2.747, -1.222), (0.1622, -2.712, -1.222), (0.09084, -3.436, -1.222), (-0.2522, -2.794, -1.222), (0.09084, -2.69, -1.222), (0.1622, -3.414, -1.222), (-0.2995, -2.852, -1.222), (0.2279, -3.379, -1.222), (-0.3347, -2.917, -1.222), (0.2855, -3.332, -1.222), (-0.3563, -2.989, -1.222), (0.3328, -3.274, -1.222), (-0.3636, -3.063, -1.222), (0.368, -3.208, -1.222), (-0.3563, -3.137, -1.222), (0.3896, -3.137, -1.222), (-0.3347, -3.208, -1.222), (0.3969, -3.063, -1.222), (-0.2995, -3.274, -1.222), (0.3896, -2.989, -1.222), (-0.2522, -3.332, -1.222), (0.2785, -2.954, -1.502), (-0.1408, -3.299, -1.502), (0.01666, -2.779, -1.502), (0.2523, -2.905, -1.502), (-0.09179, -3.325, -1.502), (-0.03863, -2.785, -1.502), (0.217, -2.862, -1.502), (-0.03863, -3.341, -1.502), (-0.09179, -2.801, -1.502), (0.1741, -2.827, -1.502), (0.01666, -3.346, -1.502), (-0.1408, -2.827, -1.502), (0.1251, -2.801, -1.502), (0.07194, -3.341, -1.502), (-0.1837, -2.862, -1.502), (0.07194, -2.785, -1.502), (0.1251, -3.325, -1.502), (-0.219, -2.905, -1.502), (0.1741, -3.299, -1.502), (-0.2452, -2.954, -1.502), (0.217, -3.263, -1.502), (-0.2613, -3.008, -1.502), (0.2523, -3.22, -1.502), (-0.2667, -3.063, -1.502), (0.2785, -3.171, -1.502), (-0.2613, -3.118, -1.502), (0.2946, -3.118, -1.502), (-0.2452, -3.171, -1.502), (0.3001, -3.063, -1.502), (-0.219, -3.22, -1.502), (0.2946, -3.008, -1.502), (-0.1837, -3.263, -1.502), (0.4412, -2.779, -1.437), (-0.1787, -3.535, -1.437), (-0.08296, -2.562, -1.437), (0.3777, -2.702, -1.437), (-0.08296, -3.564, -1.437), (-0.1787, -2.591, -1.437), (0.3003, -2.638, -1.437), (0.01666, -3.573, -1.437), (-0.267, -2.638, -1.437), (0.2121, -2.591, -1.437), (0.1163, -3.564, -1.437), (-0.3444, -2.702, -1.437), (0.1163, -2.562, -1.437), (0.2121, -3.535, -1.437), (-0.4079, -2.779, -1.437), (0.3003, -3.487, -1.437), (-0.4551, -2.867, -1.437), (0.3777, -3.424, -1.437), (-0.4841, -2.963, -1.437), (0.4412, -3.347, -1.437), (-0.494, -3.063, -1.437), (0.4884, -3.258, -1.437), (-0.4841, -3.162, -1.437), (0.5175, -3.162, -1.437), (-0.4551, -3.258, -1.437), (0.5273, -3.063, -1.437), (-0.4079, -3.347, -1.437), (0.5175, -2.963, -1.437), (-0.3444, -3.424, -1.437), (0.4884, -2.867, -1.437), (-0.267, -3.487, -1.437), (0.01666, -2.552, -1.437), (0.4412, -2.779, -1.293), (-0.1787, -3.535, -1.293), (-0.08296, -2.562, -1.293), (0.3777, -2.702, -1.293), (-0.08296, -3.564, -1.293), (-0.1787, -2.591, -1.293), (0.3003, -2.638, -1.293), (0.01666, -3.573, -1.293), (-0.267, -2.638, -1.293), (0.2121, -2.591, -1.293), (0.1163, -3.564, -1.293), (-0.3444, -2.702, -1.293), (0.1163, -2.562, -1.293), (0.2121, -3.535, -1.293), (-0.4079, -2.779, -1.293), (0.3003, -3.487, -1.293), (-0.4551, -2.867, -1.293), (0.3777, -3.424, -1.293), (-0.4841, -2.963, -1.293), (0.4412, -3.347, -1.293), (-0.494, -3.063, -1.293), (0.4884, -3.258, -1.293), (-0.4841, -3.162, -1.293), (0.5175, -3.162, -1.293), (-0.4551, -3.258, -1.293), (0.5273, -3.063, -1.293), (-0.4079, -3.347, -1.293), (0.5175, -2.963, -1.293), (-0.3444, -3.424, -1.293), (0.4884, -2.867, -1.293), (-0.267, -3.487, -1.293), (0.01666, -2.552, -1.293)], [], [(99, 96, 58, 59), (32, 33, 63, 62, 61, 60, 59, 58, 57, 56, 55, 54, 53, 52, 51, 50, 49, 48, 47, 46, 45, 44, 43, 42, 41, 40, 39, 38, 37, 36, 35, 34), (100, 97, 45, 46), (101, 98, 33, 32), (102, 99, 59, 60), (103, 100, 46, 47), (104, 101, 32, 34), (105, 102, 60, 61), (106, 103, 47, 48), (107, 104, 34, 35), (108, 105, 61, 62), (109, 106, 48, 49), (110, 107, 35, 36), (111, 108, 62, 63), (112, 109, 49, 50), (113, 110, 36, 37), (98, 111, 63, 33), (114, 112, 50, 51), (115, 113, 37, 38), (116, 114, 51, 52), (117, 115, 38, 39), (118, 116, 52, 53), (119, 117, 39, 40), (120, 118, 53, 54), (121, 119, 40, 41), (122, 120, 54, 55), (123, 121, 41, 42), (124, 122, 55, 56), (125, 123, 42, 43), (126, 124, 56, 57), (127, 125, 43, 44), (96, 126, 57, 58), (97, 127, 44, 45), (13, 12, 95, 66), (26, 25, 94, 64), (12, 11, 93, 95), (25, 24, 92, 94), (11, 10, 91, 93), (24, 23, 90, 92), (10, 9, 89, 91), (23, 22, 88, 90), (9, 8, 87, 89), (22, 21, 86, 88), (8, 7, 85, 87), (21, 20, 84, 86), (7, 6, 83, 85), (20, 19, 82, 84), (6, 5, 81, 83), (19, 18, 80, 82), (1, 31, 79, 68), (5, 4, 78, 81), (18, 17, 77, 80), (31, 30, 76, 79), (4, 3, 75, 78), (17, 16, 74, 77), (30, 29, 73, 76), (3, 2, 72, 75), (16, 15, 71, 74), (29, 28, 70, 73), (2, 0, 69, 72), (15, 14, 67, 71), (28, 27, 65, 70), (0, 1, 68, 69), (14, 13, 66, 67), (27, 26, 64, 65), (158, 156, 127, 97), (157, 155, 126, 96), (156, 154, 125, 127), (155, 153, 124, 126), (154, 152, 123, 125), (153, 151, 122, 124), (152, 150, 121, 123), (151, 149, 120, 122), (150, 148, 119, 121), (149, 147, 118, 120), (148, 146, 117, 119), (147, 145, 116, 118), (146, 144, 115, 117), (145, 143, 114, 116), (144, 142, 113, 115), (143, 141, 112, 114), (159, 140, 111, 98), (142, 139, 110, 113), (141, 138, 109, 112), (140, 137, 108, 111), (139, 136, 107, 110), (138, 135, 106, 109), (137, 134, 105, 108), (136, 133, 104, 107), (135, 132, 103, 106), (134, 131, 102, 105), (133, 130, 101, 104), (132, 129, 100, 103), (131, 128, 99, 102), (130, 159, 98, 101), (129, 158, 97, 100), (128, 157, 96, 99), (160, 189, 157, 128), (161, 190, 158, 129), (162, 191, 159, 130), (163, 160, 128, 131), (164, 161, 129, 132), (165, 162, 130, 133), (166, 163, 131, 134), (167, 164, 132, 135), (168, 165, 133, 136), (169, 166, 134, 137), (170, 167, 135, 138), (171, 168, 136, 139), (172, 169, 137, 140), (173, 170, 138, 141), (174, 171, 139, 142), (191, 172, 140, 159), (175, 173, 141, 143), (176, 174, 142, 144), (177, 175, 143, 145), (178, 176, 144, 146), (179, 177, 145, 147), (180, 178, 146, 148), (181, 179, 147, 149), (182, 180, 148, 150), (183, 181, 149, 151), (184, 182, 150, 152), (185, 183, 151, 153), (186, 184, 152, 154), (187, 185, 153, 155), (188, 186, 154, 156), (189, 187, 155, 157), (190, 188, 156, 158), (66, 95, 188, 190), (64, 94, 187, 189), (95, 93, 186, 188), (94, 92, 185, 187), (93, 91, 184, 186), (92, 90, 183, 185), (91, 89, 182, 184), (90, 88, 181, 183), (89, 87, 180, 182), (88, 86, 179, 181), (87, 85, 178, 180), (86, 84, 177, 179), (85, 83, 176, 178), (84, 82, 175, 177), (83, 81, 174, 176), (82, 80, 173, 175), (68, 79, 172, 191), (81, 78, 171, 174), (80, 77, 170, 173), (79, 76, 169, 172), (78, 75, 168, 171), (77, 74, 167, 170), (76, 73, 166, 169), (75, 72, 165, 168), (74, 71, 164, 167), (73, 70, 163, 166), (72, 69, 162, 165), (71, 67, 161, 164), (70, 65, 160, 163), (69, 68, 191, 162), (67, 66, 190, 161), (65, 64, 189, 160)])
me_cylinder_001.polygons.foreach_set('material_index', [2, 2, 2, 2, 2, 2, 2, 2, 2, 2, 2, 2, 2, 2, 2, 2, 2, 2, 2, 2, 2, 2, 2, 2, 2, 2, 2, 2, 2, 2, 2, 2, 2, 2, 2, 2, 2, 2, 2, 2, 2, 2, 2, 2, 2, 2, 2, 2, 2, 2, 2, 2, 2, 2, 2, 2, 2, 2, 2, 2, 2, 2, 2, 2, 2, 2, 2, 2, 2, 2, 2, 2, 2, 2, 2, 2, 2, 2, 2, 2, 2, 2, 2, 2, 2, 2, 2, 2, 2, 2, 2, 2, 2, 2, 2, 2, 2, 2, 2, 2, 2, 2, 2, 2, 2, 2, 2, 2, 2, 2, 2, 2, 2, 2, 2, 2, 2, 2, 2, 2, 2, 2, 2, 2, 2, 2, 2, 2, 2, 2, 2, 2, 2, 2, 2, 2, 2, 2, 2, 2, 2, 2, 2, 2, 2, 2, 2, 2, 2, 2, 2, 2, 2, 2, 2, 2, 2, 2, 2, 2, 2])
me_cylinder_001.materials.append(mat_material_004)
me_cylinder_001.materials.append(mat_material_005)
me_cylinder_001.materials.append(mat_material_006)
me_cylinder_001.use_remesh_preserve_volume = False
me_cylinder_001.use_remesh_preserve_attributes = False
me_cylinder_001.use_mirror_vertex_groups = False
me_cylinder_001.update()

# ---- objects
ob_cylinder = bpy.data.objects.new('Cylinder', me_cylinder)
ob_cylinder_001 = bpy.data.objects.new('Cylinder.001', me_cylinder_001)

# ---- transforms, parenting, visibility, modifiers, constraints
ob_cylinder.location = (0.0, 0.0, 0.0)
ob_cylinder.rotation_euler = (1.571, -0.0, 0.0)
ob_cylinder.scale = (1.0, 1.0, 3.363)
ob_cylinder.lineart.crease_threshold = 0.0
ob_cylinder_001.location = (0.0, 0.0, 3.066)
ob_cylinder_001.rotation_euler = (1.571, -0.0, 0.0)
ob_cylinder_001.scale = (1.0, 1.0, 3.363)
ob_cylinder_001.lineart.crease_threshold = 0.0

# ---- collection membership
col_collection_1.objects.link(ob_cylinder)
col_collection_1.objects.link(ob_cylinder_001)

# ---- scene / render settings (as saved in the file)
scene.frame_start = 1; scene.frame_end = 250; scene.frame_set(1)
scene.render.engine = 'BLENDER_EEVEE_NEXT'
scene.render.resolution_percentage = 50
scene.render.dither_intensity = 0.0
scene.cycles.use_denoising = False
scene.cycles.samples = 128
scene.cycles.sampling_pattern = 'TABULATED_SOBOL'
scene.cycles.light_sampling_threshold = 0.0
scene.cycles.use_adaptive_sampling = False
scene.cycles.use_light_tree = False
scene.cycles.blur_glossy = 0.0
scene.cycles.sample_clamp_indirect = 0.0
scene.view_settings.view_transform = 'Standard'
bpy.context.view_layer.update()

# ---- added for rendering (the .blend has no active camera and no usable light): camera, sun
cam_auto = bpy.data.cameras.new('AutoCamera')
cam_auto.lens = 50.0
cam_auto.sensor_width = 36.0
cam_auto.clip_end = 1000.0
ob_auto_camera = bpy.data.objects.new('AutoCamera', cam_auto)
scene.collection.objects.link(ob_auto_camera)
ob_auto_camera.location = (10.0722, -12.1986, 8.05773)
ob_auto_camera.rotation_euler = (1.09748, -7.21219e-08, 0.694738)
scene.camera = ob_auto_camera
light_auto_sun = bpy.data.lights.new('AutoSun', 'SUN')
light_auto_sun.energy = 3.0
light_auto_sun.angle = 0.0523599
ob_auto_sun = bpy.data.objects.new('AutoSun', light_auto_sun)
scene.collection.objects.link(ob_auto_sun)
ob_auto_sun.rotation_euler = (0.872665, 0.174533, 0.523599)
bpy.context.view_layer.update()
